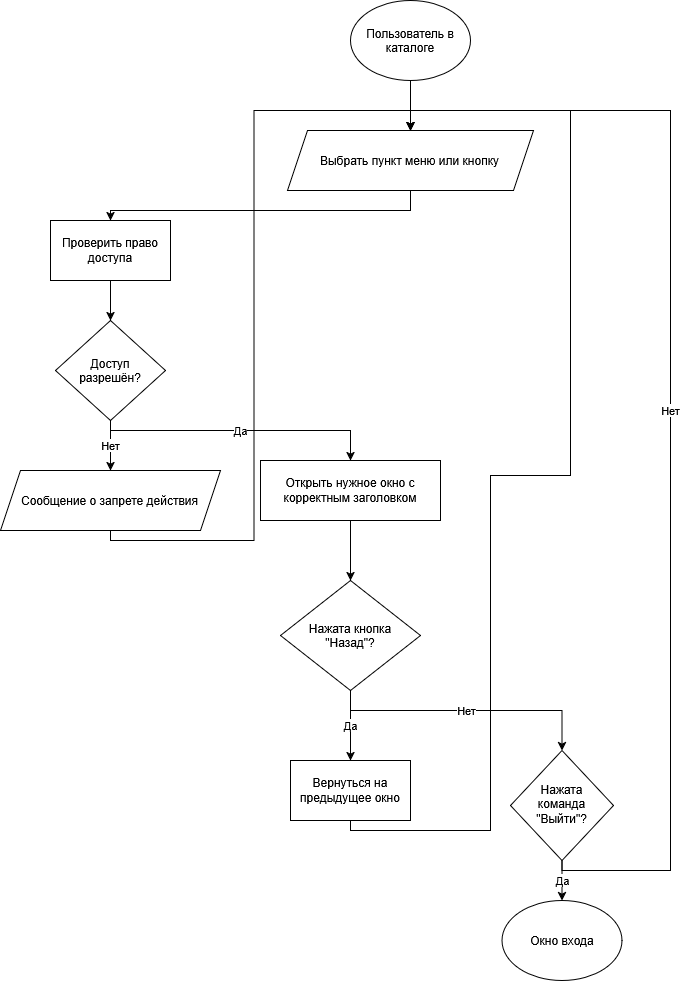

The diagram above was exported from draw.io. Its source (the exported page's mxGraphModel, read from the mxfile embedded in the PNG):
<mxGraphModel dx="814" dy="778" grid="1" gridSize="10" guides="1" tooltips="1" connect="1" arrows="1" fold="1" page="1" pageScale="1" pageWidth="827" pageHeight="1169" math="0" shadow="0">
  <root>
    <mxCell id="0" />
    <mxCell id="1" parent="0" />
    <mxCell id="FNir7-Koz5Tw_Bm5XGiI-11" edge="1" parent="1" source="FNir7-Koz5Tw_Bm5XGiI-1" style="edgeStyle=orthogonalEdgeStyle;rounded=0;orthogonalLoop=1;jettySize=auto;html=1;" target="FNir7-Koz5Tw_Bm5XGiI-2" value="">
      <mxGeometry relative="1" as="geometry" />
    </mxCell>
    <mxCell id="FNir7-Koz5Tw_Bm5XGiI-1" parent="1" style="ellipse;whiteSpace=wrap;html=1;shapeInside=1;" value="Пользователь в каталоге" vertex="1">
      <mxGeometry height="80" width="120" x="470" y="120" as="geometry" />
    </mxCell>
    <mxCell id="FNir7-Koz5Tw_Bm5XGiI-12" edge="1" parent="1" source="FNir7-Koz5Tw_Bm5XGiI-2" style="edgeStyle=orthogonalEdgeStyle;rounded=0;orthogonalLoop=1;jettySize=auto;html=1;entryX=0.5;entryY=0;entryDx=0;entryDy=0;" target="FNir7-Koz5Tw_Bm5XGiI-3">
      <mxGeometry relative="1" as="geometry">
        <Array as="points">
          <mxPoint x="530" y="330" />
          <mxPoint x="230" y="330" />
        </Array>
      </mxGeometry>
    </mxCell>
    <mxCell id="FNir7-Koz5Tw_Bm5XGiI-2" parent="1" style="shape=parallelogram;perimeter=parallelogramPerimeter;whiteSpace=wrap;html=1;shapeInside=1;fixedSize=1;" value="Выбрать пункт меню или кнопку" vertex="1">
      <mxGeometry height="60" width="246" x="407" y="250" as="geometry" />
    </mxCell>
    <mxCell id="FNir7-Koz5Tw_Bm5XGiI-13" edge="1" parent="1" source="FNir7-Koz5Tw_Bm5XGiI-3" style="edgeStyle=orthogonalEdgeStyle;rounded=0;orthogonalLoop=1;jettySize=auto;html=1;" target="FNir7-Koz5Tw_Bm5XGiI-4" value="">
      <mxGeometry relative="1" as="geometry" />
    </mxCell>
    <mxCell id="FNir7-Koz5Tw_Bm5XGiI-3" parent="1" style="rounded=0;whiteSpace=wrap;html=1;" value="Проверить право доступа" vertex="1">
      <mxGeometry height="60" width="120" x="170" y="340" as="geometry" />
    </mxCell>
    <mxCell id="FNir7-Koz5Tw_Bm5XGiI-15" edge="1" parent="1" source="FNir7-Koz5Tw_Bm5XGiI-4" style="edgeStyle=orthogonalEdgeStyle;rounded=0;orthogonalLoop=1;jettySize=auto;html=1;" target="FNir7-Koz5Tw_Bm5XGiI-5" value="Нет">
      <mxGeometry relative="1" as="geometry" />
    </mxCell>
    <mxCell id="FNir7-Koz5Tw_Bm5XGiI-16" edge="1" parent="1" source="FNir7-Koz5Tw_Bm5XGiI-4" style="edgeStyle=orthogonalEdgeStyle;rounded=0;orthogonalLoop=1;jettySize=auto;html=1;" target="FNir7-Koz5Tw_Bm5XGiI-6" value="Да">
      <mxGeometry relative="1" as="geometry">
        <Array as="points">
          <mxPoint x="230" y="550" />
          <mxPoint x="470" y="550" />
        </Array>
      </mxGeometry>
    </mxCell>
    <mxCell id="FNir7-Koz5Tw_Bm5XGiI-4" parent="1" style="rhombus;whiteSpace=wrap;html=1;shapeInside=1;" value="Доступ разрешён?" vertex="1">
      <mxGeometry height="100" width="110" x="175" y="440" as="geometry" />
    </mxCell>
    <mxCell id="FNir7-Koz5Tw_Bm5XGiI-17" edge="1" parent="1" source="FNir7-Koz5Tw_Bm5XGiI-5" style="edgeStyle=orthogonalEdgeStyle;rounded=0;orthogonalLoop=1;jettySize=auto;html=1;entryX=0.5;entryY=0;entryDx=0;entryDy=0;" target="FNir7-Koz5Tw_Bm5XGiI-2">
      <mxGeometry relative="1" as="geometry">
        <Array as="points">
          <mxPoint x="230" y="660" />
          <mxPoint x="373.5" y="660" />
          <mxPoint x="373.5" y="230" />
          <mxPoint x="530" y="230" />
        </Array>
      </mxGeometry>
    </mxCell>
    <mxCell id="FNir7-Koz5Tw_Bm5XGiI-5" parent="1" style="shape=parallelogram;perimeter=parallelogramPerimeter;whiteSpace=wrap;html=1;shapeInside=1;fixedSize=1;" value="Сообщение о запрете действия" vertex="1">
      <mxGeometry height="60" width="220" x="120" y="590" as="geometry" />
    </mxCell>
    <mxCell id="FNir7-Koz5Tw_Bm5XGiI-18" edge="1" parent="1" source="FNir7-Koz5Tw_Bm5XGiI-6" style="edgeStyle=orthogonalEdgeStyle;rounded=0;orthogonalLoop=1;jettySize=auto;html=1;" target="FNir7-Koz5Tw_Bm5XGiI-7" value="">
      <mxGeometry relative="1" as="geometry" />
    </mxCell>
    <mxCell id="FNir7-Koz5Tw_Bm5XGiI-6" parent="1" style="rounded=0;whiteSpace=wrap;html=1;" value="Открыть нужное окно с корректным заголовком" vertex="1">
      <mxGeometry height="60" width="180" x="380" y="580" as="geometry" />
    </mxCell>
    <mxCell id="FNir7-Koz5Tw_Bm5XGiI-20" edge="1" parent="1" source="FNir7-Koz5Tw_Bm5XGiI-7" style="edgeStyle=orthogonalEdgeStyle;rounded=0;orthogonalLoop=1;jettySize=auto;html=1;" target="FNir7-Koz5Tw_Bm5XGiI-8" value="Да">
      <mxGeometry relative="1" as="geometry" />
    </mxCell>
    <mxCell id="FNir7-Koz5Tw_Bm5XGiI-22" edge="1" parent="1" source="FNir7-Koz5Tw_Bm5XGiI-7" style="edgeStyle=orthogonalEdgeStyle;rounded=0;orthogonalLoop=1;jettySize=auto;html=1;" target="FNir7-Koz5Tw_Bm5XGiI-9" value="Нет">
      <mxGeometry relative="1" as="geometry">
        <Array as="points">
          <mxPoint x="470" y="830" />
          <mxPoint x="681.5" y="830" />
        </Array>
      </mxGeometry>
    </mxCell>
    <mxCell id="FNir7-Koz5Tw_Bm5XGiI-7" parent="1" style="rhombus;whiteSpace=wrap;html=1;shapeInside=1;" value="Нажата кнопка &quot;Назад&quot;?" vertex="1">
      <mxGeometry height="110" width="140" x="400" y="700" as="geometry" />
    </mxCell>
    <mxCell id="FNir7-Koz5Tw_Bm5XGiI-21" edge="1" parent="1" source="FNir7-Koz5Tw_Bm5XGiI-8" style="edgeStyle=orthogonalEdgeStyle;rounded=0;orthogonalLoop=1;jettySize=auto;html=1;entryX=0.5;entryY=0;entryDx=0;entryDy=0;" target="FNir7-Koz5Tw_Bm5XGiI-2">
      <mxGeometry relative="1" as="geometry">
        <Array as="points">
          <mxPoint x="470" y="950" />
          <mxPoint x="610" y="950" />
          <mxPoint x="610" y="595" />
          <mxPoint x="690" y="595" />
          <mxPoint x="690" y="230" />
          <mxPoint x="530" y="230" />
        </Array>
      </mxGeometry>
    </mxCell>
    <mxCell id="FNir7-Koz5Tw_Bm5XGiI-8" parent="1" style="rounded=0;whiteSpace=wrap;html=1;" value="Вернуться на предыдущее окно" vertex="1">
      <mxGeometry height="60" width="120" x="410" y="880" as="geometry" />
    </mxCell>
    <mxCell id="FNir7-Koz5Tw_Bm5XGiI-23" edge="1" parent="1" source="FNir7-Koz5Tw_Bm5XGiI-9" style="edgeStyle=orthogonalEdgeStyle;rounded=0;orthogonalLoop=1;jettySize=auto;html=1;" target="FNir7-Koz5Tw_Bm5XGiI-10" value="Да">
      <mxGeometry relative="1" as="geometry" />
    </mxCell>
    <mxCell id="FNir7-Koz5Tw_Bm5XGiI-24" edge="1" parent="1" source="FNir7-Koz5Tw_Bm5XGiI-9" style="edgeStyle=orthogonalEdgeStyle;rounded=0;orthogonalLoop=1;jettySize=auto;html=1;entryX=0.5;entryY=0;entryDx=0;entryDy=0;" target="FNir7-Koz5Tw_Bm5XGiI-2" value="Нет">
      <mxGeometry relative="1" as="geometry">
        <Array as="points">
          <mxPoint x="681.5" y="990" />
          <mxPoint x="790" y="990" />
          <mxPoint x="790" y="230" />
          <mxPoint x="530" y="230" />
        </Array>
      </mxGeometry>
    </mxCell>
    <mxCell id="FNir7-Koz5Tw_Bm5XGiI-9" parent="1" style="rhombus;whiteSpace=wrap;html=1;shapeInside=1;" value="Нажата команда &quot;Выйти&quot;?" vertex="1">
      <mxGeometry height="110" width="103" x="630" y="870" as="geometry" />
    </mxCell>
    <mxCell id="FNir7-Koz5Tw_Bm5XGiI-10" parent="1" style="ellipse;whiteSpace=wrap;html=1;shapeInside=1;" value="Окно входа" vertex="1">
      <mxGeometry height="80" width="120" x="621.5" y="1020" as="geometry" />
    </mxCell>
  </root>
</mxGraphModel>